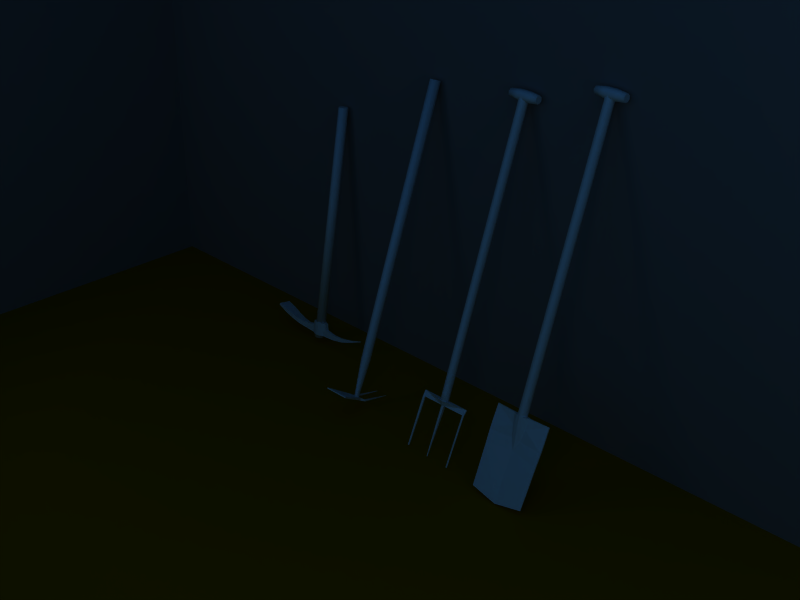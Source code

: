 # Source: gladius_s_werkzeuge.blend  (saved by Blender 2.49.2; exported with 4.5.12 LTS)
import bpy
from mathutils import Matrix  # noqa: F401  (used for matrix-valued properties, if any)

bpy.ops.wm.read_factory_settings(use_empty=True)
scene = bpy.context.scene
scene.name = 'Scene'

# ---- collections
col_collection_1 = bpy.data.collections.new('Collection 1'); scene.collection.children.link(col_collection_1)

# ---- materials (node trees are filled in below, after node groups)
mat_material_006 = bpy.data.materials.new('Material.006')
mat_material_006.alpha_threshold = 0.0
mat_material_006.diffuse_color = (0.3788, 0.3796, 0.3915, 1.0)
mat_material_006.roughness = 0.5
mat_material_006.line_color = (0.0, 0.0, 0.0, 1.0)
mat_material_005 = bpy.data.materials.new('Material.005')
mat_material_005.alpha_threshold = 0.0
mat_material_005.diffuse_color = (0.5421, 0.2939, 0.0, 1.0)
mat_material_005.roughness = 0.5
mat_material_005.line_color = (0.0, 0.0, 0.0, 1.0)
mat_material_007 = bpy.data.materials.new('Material.007')
mat_material_007.alpha_threshold = 0.0
mat_material_007.roughness = 0.5
mat_material_007.specular_intensity = 0.0
mat_material_007.line_color = (0.0, 0.0, 0.0, 1.0)
mat_material_008 = bpy.data.materials.new('Material.008')
mat_material_008.alpha_threshold = 0.0
mat_material_008.roughness = 0.5
mat_material_008.specular_intensity = 0.0
mat_material_008.line_color = (0.0, 0.0, 0.0, 1.0)
mat_material_009 = bpy.data.materials.new('Material.009')
mat_material_009.alpha_threshold = 0.0
mat_material_009.roughness = 0.5
mat_material_009.specular_intensity = 0.0
mat_material_009.line_color = (0.0, 0.0, 0.0, 1.0)
mat_material_010 = bpy.data.materials.new('Material.010')
mat_material_010.alpha_threshold = 0.0
mat_material_010.roughness = 0.5
mat_material_010.specular_intensity = 0.0
mat_material_010.line_color = (0.0, 0.0, 0.0, 1.0)

# ---- material node trees

# ---- world
world_world = bpy.data.worlds.new('World'); scene.world = world_world
world_world.color = (0.05656, 0.2208, 0.4)
world_world.use_sun_shadow = False
world_world.sun_shadow_jitter_overblur = 0.0
world_world.cycles.sampling_method = 'MANUAL'
world_world.cycles.sample_map_resolution = 256

# ---- cameras
cam_camera = bpy.data.cameras.new('Camera')
cam_camera.passepartout_alpha = 0.2
cam_camera.clip_end = 100.0
cam_camera.lens = 64.38
cam_camera.ortho_scale = 7.314
cam_camera.show_passepartout = False
cam_camera.show_safe_areas = True
cam_camera.dof.focus_distance = 0.0
cam_camera.dof.aperture_fstop = 128.0

# ---- lights
light_spot_002 = bpy.data.lights.new('Spot.002', 'SPOT')
light_spot_002.color = (0.6109, 0.6109, 0.6109)
light_spot_002.transmission_factor = 0.0
light_spot_002.cutoff_distance = 30.0
light_spot_002.energy = 100.0
light_spot_002.shadow_buffer_clip_start = 1.001
light_spot_002.shadow_soft_size = 1.0
light_spot_002.shadow_maximum_resolution = 0.006
light_spot_002.use_absolute_resolution = True
light_spot_002.spot_size = 1.309
light_spot_002.cycles.use_multiple_importance_sampling = False
light_spot_001 = bpy.data.lights.new('Spot.001', 'SPOT')
light_spot_001.color = (0.6109, 0.6109, 0.6109)
light_spot_001.transmission_factor = 0.0
light_spot_001.cutoff_distance = 30.0
light_spot_001.energy = 100.0
light_spot_001.shadow_buffer_clip_start = 1.001
light_spot_001.shadow_soft_size = 1.0
light_spot_001.shadow_maximum_resolution = 0.006
light_spot_001.use_absolute_resolution = True
light_spot_001.spot_size = 1.309
light_spot_001.cycles.use_multiple_importance_sampling = False
light_spot = bpy.data.lights.new('Spot', 'SPOT')
light_spot.transmission_factor = 0.0
light_spot.cutoff_distance = 30.0
light_spot.energy = 100.0
light_spot.shadow_buffer_clip_start = 1.001
light_spot.shadow_soft_size = 1.0
light_spot.shadow_maximum_resolution = 0.006
light_spot.use_absolute_resolution = True
light_spot.spot_size = 1.309
light_spot.cycles.use_multiple_importance_sampling = False

# ---- meshes
me_plane_002 = bpy.data.meshes.new('Plane.002')
me_plane_002.from_pydata([(1.0, 1.0, 0.0), (1.0, -1.0, 0.0), (-1.0, -1.0, 0.0), (-1.0, 1.0, 0.0)], [], [(0, 3, 2, 1)])
me_plane_002.materials.append(mat_material_006)
me_plane_002.use_remesh_preserve_volume = False
me_plane_002.use_remesh_preserve_attributes = False
me_plane_002.use_mirror_vertex_groups = False
me_plane_002.update()
me_plane_001 = bpy.data.meshes.new('Plane.001')
me_plane_001.from_pydata([(1.0, 1.0, 0.0), (1.0, -1.0, 0.0), (-1.0, -1.0, 0.0), (-1.0, 1.0, 0.0)], [], [(0, 3, 2, 1)])
me_plane_001.materials.append(mat_material_006)
me_plane_001.use_remesh_preserve_volume = False
me_plane_001.use_remesh_preserve_attributes = False
me_plane_001.use_mirror_vertex_groups = False
me_plane_001.update()
me_plane = bpy.data.meshes.new('Plane')
me_plane.from_pydata([(1.0, 1.0, 0.0), (1.0, -1.0, 0.0), (-1.0, -1.0, 0.0), (-1.0, 1.0, 0.0)], [], [(0, 3, 2, 1)])
me_plane.materials.append(mat_material_005)
me_plane.use_remesh_preserve_volume = False
me_plane.use_remesh_preserve_attributes = False
me_plane.use_mirror_vertex_groups = False
me_plane.update()
me_cube_005 = bpy.data.meshes.new('Cube.005')
me_cube_005.from_pydata([(0.04239, -2.693, 0.04148), (0.04239, -2.693, -0.04148), (-0.2029, -1.96, 0.05495), (-0.2029, -1.96, -0.05495), (-0.3058, -1.304, 0.07622), (-0.3058, -1.304, -0.07622), (-0.338, -0.6477, 0.09749), (-0.338, -0.6477, -0.09749), (0.1582, -2.681, 0.04141), (0.1582, -2.681, -0.04141), (0.009436, -1.896, 0.05495), (0.009436, -1.896, -0.05495), (-0.02273, -1.291, 0.07622), (-0.02273, -1.291, -0.07622), (0.06091, -0.6605, 0.09749), (0.06091, -0.6605, -0.09749), (0.4148, -0.5705, 0.09749), (0.4148, -0.5705, -0.09749), (0.4079, -0.4333, 0.1146), (0.4079, -0.4333, -0.1146), (0.4088, -0.3048, 0.2273), (0.4088, -0.3048, -0.2273), (0.4083, -0.1587, 0.2761), (0.4083, -0.1587, -0.2761), (0.4019, 0.008578, 0.2904), (0.4019, 0.008578, -0.2904), (0.4019, 0.1694, 0.2471), (0.4019, 0.1694, -0.2471), (0.389, 0.2917, 0.1568), (0.389, 0.2917, -0.1568), (0.3826, 0.3496, 0.1181), (0.3826, 0.3496, -0.1181), (0.09307, 0.4203, 0.09749), (0.09307, 0.4203, -0.09749), (-0.3316, -0.5512, 0.09749), (-0.3316, -0.5512, -0.09749), (-0.345, -0.4693, 0.1114), (-0.345, -0.4693, -0.1114), (-0.344, -0.3282, 0.2266), (-0.344, -0.3282, -0.2266), (-0.3509, -0.1844, 0.2761), (-0.3509, -0.1844, -0.2761), (-0.3509, -0.02359, 0.2904), (-0.3509, -0.02359, -0.2904), (-0.3444, 0.1373, 0.2471), (-0.3444, 0.1373, -0.2471), (-0.3444, 0.2466, 0.1568), (-0.3444, 0.2466, -0.1568), (-0.3573, 0.2981, 0.1181), (-0.3573, 0.2981, -0.1181), (-0.3637, 0.401, 0.09749), (-0.3637, 0.401, -0.09749), (-0.3187, 0.9479, 0.1246), (-0.3187, 0.9479, -0.1246), (-0.2267, 1.5, 0.2168), (-0.2267, 1.5, -0.2168), (-0.07567, 2.093, 0.282), (-0.07567, 2.093, -0.282), (0.1251, 2.647, 0.3395), (0.1251, 2.647, -0.3395), (0.3558, 3.234, 0.3525), (0.3558, 3.234, -0.3525), (0.4732, 3.206, 0.3519), (0.4732, 3.206, -0.3519), (0.3153, 2.602, 0.3385), (0.3153, 2.602, -0.3385), (0.1425, 2.031, 0.282), (0.1425, 2.031, -0.282), (0.02503, 1.472, 0.2168), (0.02503, 1.472, -0.2168), (0.002655, 0.9402, 0.1246), (0.002655, 0.9402, -0.1246), (0.3834, -3.445, 0.02594), (0.3834, -3.445, -0.02594), (0.345, -3.453, 0.0259), (0.345, -3.453, -0.0259), (-0.5266, 0.1266, 0.1937), (-0.5266, 0.2068, 1.01e-07), (-0.5266, 0.1266, -0.1937), (-0.5266, -0.06713, -0.274), (-0.5266, -0.2609, -0.1937), (-0.5266, -0.3411, 1.163e-07), (-0.5266, -0.2609, 0.1937), (-0.5266, -0.06713, 0.274), (12.83, 0.1266, 0.1937), (12.83, 0.2068, 2.817e-07), (12.83, 0.1266, -0.1937), (12.83, -0.06713, -0.274), (12.83, -0.2609, -0.1937), (12.83, -0.3411, 2.948e-07), (12.83, -0.2609, 0.1937), (12.83, -0.06713, 0.274), (-0.5266, -0.06713, 1.13e-07), (12.83, -0.06713, 1.13e-07)], [], [(0, 74, 72, 8), (73, 75, 1, 9), (0, 8, 10, 2), (11, 9, 1, 3), (2, 10, 12, 4), (13, 11, 3, 5), (4, 12, 14, 6), (15, 13, 5, 7), (6, 14, 16, 34), (17, 15, 7, 35), (16, 18, 36, 34), (37, 19, 17, 35), (18, 20, 38, 36), (39, 21, 19, 37), (20, 22, 40, 38), (41, 23, 21, 39), (22, 24, 42, 40), (43, 25, 23, 41), (24, 26, 44, 42), (45, 27, 25, 43), (26, 28, 46, 44), (47, 29, 27, 45), (28, 30, 48, 46), (49, 31, 29, 47), (30, 32, 50, 48), (51, 33, 31, 49), (32, 70, 52, 50), (53, 71, 33, 51), (52, 70, 68, 54), (69, 71, 53, 55), (54, 68, 66, 56), (67, 69, 55, 57), (56, 66, 64, 58), (65, 67, 57, 59), (58, 64, 62, 60), (63, 65, 59, 61), (60, 62, 63, 61), (62, 64, 65, 63), (64, 66, 67, 65), (66, 68, 69, 67), (68, 70, 71, 69), (32, 33, 71, 70), (51, 50, 52, 53), (53, 52, 54, 55), (55, 54, 56, 57), (57, 56, 58, 59), (59, 58, 60, 61), (7, 5, 4, 6), (5, 3, 2, 4), (0, 2, 3, 1), (74, 0, 1, 75), (75, 73, 72, 74), (73, 9, 8, 72), (9, 11, 10, 8), (11, 13, 12, 10), (13, 15, 14, 12), (7, 6, 34, 35), (35, 34, 36, 37), (37, 36, 38, 39), (39, 38, 40, 41), (41, 40, 42, 43), (43, 42, 44, 45), (45, 44, 46, 47), (47, 46, 48, 49), (49, 48, 50, 51), (14, 15, 17, 16), (30, 31, 33, 32), (17, 19, 18, 16), (19, 21, 20, 18), (21, 23, 22, 20), (23, 25, 24, 22), (25, 27, 26, 24), (27, 29, 28, 26), (29, 31, 30, 28), (76, 84, 85, 77), (77, 85, 86, 78), (78, 86, 87, 79), (79, 87, 88, 80), (80, 88, 89, 81), (81, 89, 90, 82), (82, 90, 91, 83), (83, 91, 84, 76), (80, 81, 82, 92), (78, 79, 80, 92), (76, 77, 78, 92), (82, 83, 76, 92), (84, 93, 86, 85), (86, 93, 88, 87), (88, 93, 90, 89), (90, 93, 84, 91)])
me_cube_005.polygons.foreach_set('use_smooth', [0, 0, 0, 0, 0, 0, 0, 0, 0, 0, 0, 0, 0, 0, 0, 0, 0, 0, 0, 0, 0, 0, 0, 0, 0, 0, 0, 0, 0, 0, 0, 0, 0, 0, 0, 0, 0, 0, 0, 0, 0, 0, 0, 0, 0, 0, 0, 0, 0, 0, 0, 0, 0, 0, 0, 0, 0, 0, 0, 0, 0, 0, 0, 0, 0, 0, 0, 0, 0, 0, 0, 0, 0, 0, 1, 1, 1, 1, 1, 1, 1, 1, 0, 0, 0, 0, 0, 0, 0, 0])
_uv = me_cube_005.uv_layers.new(name='UVTex')
_uv.uv.foreach_set('vector', [0.2431, 0.3907, 0.1713, 0.362, 0.172, 0.3584, 0.2443, 0.3797, 0.172, 0.3584, 0.1713, 0.362, 0.2431, 0.3907, 0.2443, 0.3797, 0.2431, 0.3907, 0.2443, 0.3797, 0.3185, 0.3938, 0.3124, 0.4138, 0.3185, 0.3938, 0.2443, 0.3797, 0.2431, 0.3907, 0.3124, 0.4138, 0.3124, 0.4138, 0.3185, 0.3938, 0.3757, 0.3968, 0.3744, 0.4236, 0.3757, 0.3968, 0.3185, 0.3938, 0.3124, 0.4138, 0.3744, 0.4236, 0.3744, 0.4236, 0.3757, 0.3968, 0.4353, 0.3889, 0.4365, 0.4266, 0.4353, 0.3889, 0.3757, 0.3968, 0.3744, 0.4236, 0.4365, 0.4266, 0.4365, 0.4266, 0.4353, 0.3889, 0.4438, 0.3554, 0.4456, 0.426, 0.4438, 0.3554, 0.4353, 0.3889, 0.4365, 0.4266, 0.4456, 0.426, 0.4438, 0.3554, 0.4568, 0.3561, 0.4533, 0.4273, 0.4456, 0.426, 0.4533, 0.4273, 0.4568, 0.3561, 0.4438, 0.3554, 0.4456, 0.426, 0.4568, 0.3561, 0.4689, 0.356, 0.4667, 0.4272, 0.4533, 0.4273, 0.4667, 0.4272, 0.4689, 0.356, 0.4568, 0.3561, 0.4533, 0.4273, 0.4689, 0.356, 0.4827, 0.3561, 0.4803, 0.4278, 0.4667, 0.4272, 0.4803, 0.4278, 0.4827, 0.3561, 0.4689, 0.356, 0.4667, 0.4272, 0.4827, 0.3561, 0.4985, 0.3567, 0.4955, 0.4278, 0.4803, 0.4278, 0.4955, 0.4278, 0.4985, 0.3567, 0.4827, 0.3561, 0.4803, 0.4278, 0.4985, 0.3567, 0.5137, 0.3567, 0.5107, 0.4272, 0.4955, 0.4278, 0.5107, 0.4272, 0.5137, 0.3567, 0.4985, 0.3567, 0.4955, 0.4278, 0.5137, 0.3567, 0.5253, 0.3579, 0.521, 0.4272, 0.5107, 0.4272, 0.521, 0.4272, 0.5253, 0.3579, 0.5137, 0.3567, 0.5107, 0.4272, 0.5253, 0.3579, 0.5308, 0.3585, 0.5259, 0.4284, 0.521, 0.4272, 0.5259, 0.4284, 0.5308, 0.3585, 0.5253, 0.3579, 0.521, 0.4272, 0.5308, 0.3585, 0.5375, 0.3859, 0.5356, 0.429, 0.5259, 0.4284, 0.5356, 0.429, 0.5375, 0.3859, 0.5308, 0.3585, 0.5259, 0.4284, 0.5375, 0.3859, 0.5866, 0.3944, 0.5873, 0.4248, 0.5356, 0.429, 0.5873, 0.4248, 0.5866, 0.3944, 0.5375, 0.3859, 0.5356, 0.429, 0.5873, 0.4248, 0.5866, 0.3944, 0.6369, 0.3923, 0.6395, 0.4161, 0.6369, 0.3923, 0.5866, 0.3944, 0.5873, 0.4248, 0.6395, 0.4161, 0.6395, 0.4161, 0.6369, 0.3923, 0.6898, 0.3812, 0.6956, 0.4018, 0.6898, 0.3812, 0.6369, 0.3923, 0.6395, 0.4161, 0.6956, 0.4018, 0.6956, 0.4018, 0.6898, 0.3812, 0.7437, 0.3649, 0.748, 0.3828, 0.7437, 0.3649, 0.6898, 0.3812, 0.6956, 0.4018, 0.748, 0.3828, 0.748, 0.3828, 0.7437, 0.3649, 0.8008, 0.3499, 0.8035, 0.361, 0.8008, 0.3499, 0.7437, 0.3649, 0.748, 0.3828, 0.8035, 0.361, 0.2001, 0.07197, 0.5495, 0.07197, 0.5495, 0.4214, 0.2001, 0.4214, 0.8078, 0.1604, 0.7497, 0.1591, 0.7497, 0.09391, 0.8078, 0.09262, 0.7497, 0.1591, 0.6947, 0.1536, 0.6947, 0.09935, 0.7497, 0.09391, 0.6947, 0.1536, 0.6409, 0.1474, 0.6409, 0.1056, 0.6947, 0.09935, 0.6409, 0.1474, 0.5897, 0.1385, 0.5897, 0.1145, 0.6409, 0.1056, 0.5397, 0.1359, 0.5397, 0.1171, 0.5897, 0.1145, 0.5897, 0.1385, 0.5378, 0.1171, 0.5378, 0.1359, 0.5905, 0.1385, 0.5905, 0.1145, 0.5905, 0.1145, 0.5905, 0.1385, 0.6436, 0.1474, 0.6436, 0.1056, 0.6436, 0.1056, 0.6436, 0.1474, 0.7007, 0.1536, 0.7007, 0.09935, 0.7007, 0.09935, 0.7007, 0.1536, 0.754, 0.1592, 0.754, 0.09382, 0.754, 0.09382, 0.754, 0.1592, 0.8105, 0.1604, 0.8105, 0.09256, 0.4369, 0.1171, 0.3737, 0.1192, 0.3737, 0.1338, 0.4369, 0.1359, 0.3737, 0.1192, 0.3105, 0.1212, 0.3105, 0.1318, 0.3737, 0.1338, 0.24, 0.1305, 0.3105, 0.1318, 0.3105, 0.1212, 0.24, 0.1225, 0.1669, 0.129, 0.24, 0.1305, 0.24, 0.1225, 0.1669, 0.124, 0.2001, 0.07197, 0.5495, 0.07197, 0.5495, 0.4214, 0.2001, 0.4214, 0.1676, 0.124, 0.2412, 0.1225, 0.2412, 0.1305, 0.1676, 0.129, 0.2412, 0.1225, 0.3167, 0.1212, 0.3167, 0.1318, 0.2412, 0.1305, 0.3167, 0.1212, 0.3749, 0.1192, 0.3749, 0.1338, 0.3167, 0.1318, 0.3749, 0.1192, 0.4356, 0.1171, 0.4356, 0.1359, 0.3749, 0.1338, 0.4369, 0.1171, 0.4369, 0.1359, 0.4462, 0.1359, 0.4462, 0.1171, 0.4462, 0.1171, 0.4462, 0.1359, 0.454, 0.1372, 0.454, 0.1158, 0.454, 0.1158, 0.454, 0.1372, 0.4676, 0.1483, 0.4676, 0.1047, 0.4676, 0.1047, 0.4676, 0.1483, 0.4815, 0.1531, 0.4815, 0.09992, 0.4815, 0.09992, 0.4815, 0.1531, 0.4969, 0.1545, 0.4969, 0.09854, 0.4969, 0.09854, 0.4969, 0.1545, 0.5124, 0.1503, 0.5124, 0.1027, 0.5124, 0.1027, 0.5124, 0.1503, 0.523, 0.1416, 0.523, 0.1114, 0.523, 0.1114, 0.523, 0.1416, 0.5279, 0.1379, 0.5279, 0.1151, 0.5279, 0.1151, 0.5279, 0.1379, 0.5378, 0.1359, 0.5378, 0.1171, 0.4356, 0.1359, 0.4356, 0.1171, 0.4443, 0.1171, 0.4443, 0.1359, 0.5329, 0.1379, 0.5329, 0.1151, 0.5397, 0.1171, 0.5397, 0.1359, 0.4443, 0.1171, 0.4575, 0.1155, 0.4575, 0.1375, 0.4443, 0.1359, 0.4575, 0.1155, 0.4699, 0.1046, 0.4699, 0.1484, 0.4575, 0.1375, 0.4699, 0.1046, 0.4839, 0.09992, 0.4839, 0.1531, 0.4699, 0.1484, 0.4839, 0.09992, 0.5, 0.09854, 0.5, 0.1545, 0.4839, 0.1531, 0.5, 0.09854, 0.5155, 0.1027, 0.5155, 0.1503, 0.5, 0.1545, 0.5155, 0.1027, 0.5273, 0.1114, 0.5273, 0.1416, 0.5155, 0.1503, 0.5273, 0.1114, 0.5329, 0.1151, 0.5329, 0.1379, 0.5273, 0.1416, 0.1475, 0.7819, 0.9754, 0.7862, 0.9752, 0.8332, 0.1472, 0.8289, 0.1472, 0.8289, 0.9752, 0.8332, 0.9749, 0.8801, 0.147, 0.8759, 0.147, 0.8759, 0.9749, 0.8801, 0.9747, 0.9189, 0.1468, 0.9146, 0.1483, 0.6172, 0.9763, 0.6215, 0.9761, 0.6542, 0.1482, 0.65, 0.1482, 0.65, 0.9761, 0.6542, 0.9759, 0.6845, 0.148, 0.6802, 0.148, 0.6802, 0.9759, 0.6845, 0.9758, 0.7147, 0.1479, 0.7104, 0.1479, 0.7104, 0.9758, 0.7147, 0.9756, 0.7474, 0.1477, 0.7432, 0.1477, 0.7432, 0.9756, 0.7474, 0.9754, 0.7862, 0.1475, 0.7819, 0.1981, 0.5825, 0.5694, 0.5825, 0.5694, 0.9539, 0.1981, 0.9539, 0.1981, 0.5825, 0.5694, 0.5825, 0.5694, 0.9539, 0.1981, 0.9539, 0.1981, 0.5825, 0.5694, 0.5825, 0.5694, 0.9539, 0.1981, 0.9539, 0.1981, 0.5825, 0.5694, 0.5825, 0.5694, 0.9539, 0.1981, 0.9539, 0.1981, 0.5825, 0.5694, 0.5825, 0.5694, 0.9539, 0.1981, 0.9539, 0.1981, 0.5825, 0.5694, 0.5825, 0.5694, 0.9539, 0.1981, 0.9539, 0.1981, 0.5825, 0.5694, 0.5825, 0.5694, 0.9539, 0.1981, 0.9539, 0.1981, 0.5825, 0.5694, 0.5825, 0.5694, 0.9539, 0.1981, 0.9539])
me_cube_005.materials.append(mat_material_007)
me_cube_005.use_remesh_preserve_volume = False
me_cube_005.use_remesh_preserve_attributes = False
me_cube_005.use_mirror_vertex_groups = False
me_cube_005.update()
me_cube_006 = bpy.data.meshes.new('Cube.006')
me_cube_006.from_pydata([(0.3865, 13.54, 2.159), (0.3865, 13.27, 2.273), (0.3865, 13.0, 2.159), (0.3865, 12.88, 1.886), (0.3865, 13.0, 1.613), (0.3865, 13.27, 1.5), (0.3865, 13.54, 1.613), (0.3865, 13.66, 1.886), (-0.3858, 13.54, 2.159), (-0.3858, 13.27, 2.273), (-0.3858, 13.0, 2.159), (-0.3858, 12.88, 1.886), (-0.3858, 13.0, 1.613), (-0.3858, 13.27, 1.5), (-0.3858, 13.54, 1.613), (-0.3858, 13.66, 1.886), (1.165, 13.48, 2.091), (1.165, 13.56, 1.886), (1.165, 13.48, 1.681), (1.165, 13.27, 1.597), (1.165, 13.07, 1.681), (1.165, 12.98, 1.886), (1.165, 13.07, 2.091), (1.165, 13.27, 2.176), (1.165, 13.27, 1.886), (-1.151, 13.46, 2.078), (-1.151, 13.54, 1.886), (-1.151, 13.46, 1.695), (-1.151, 13.27, 1.616), (-1.151, 13.08, 1.695), (-1.151, 13.0, 1.886), (-1.151, 13.08, 2.078), (-1.151, 13.27, 2.157), (-1.151, 13.27, 1.886), (0.1621, -7.187, -0.08624), (0.2291, -7.202, 0.07485), (0.1621, -7.216, 0.2359), (0.0003843, -7.221, 0.3027), (-0.1613, -7.216, 0.2359), (-0.2283, -7.202, 0.07485), (-0.1613, -7.187, -0.08624), (0.0003842, -7.182, -0.153), (0.2392, 13.19, 1.645), (0.3381, 13.17, 1.883), (0.2392, 13.15, 2.12), (0.0003843, 13.14, 2.219), (-0.2384, 13.15, 2.12), (-0.3373, 13.17, 1.883), (-0.2384, 13.19, 1.645), (0.0003847, 13.2, 1.546), (0.2931, -7.128, 0.1072), (0.2074, -7.11, -0.09898), (0.2074, -7.147, 0.3135), (0.0003843, -7.154, 0.3989), (-0.2066, -7.147, 0.3135), (-0.2924, -7.128, 0.1072), (-0.2066, -7.11, -0.09898), (0.0003842, -7.102, -0.1699), (1.742, -7.053, 0.05393), (-1.736, -7.065, 0.05393), (1.89, -7.511, 0.09444), (1.862, -7.511, 0.01271), (-1.903, -7.506, 0.09444), (-1.903, -7.506, 0.01271), (1.926, -7.06, 0.03774), (1.926, -7.06, -0.03774), (-1.893, -7.056, 0.03774), (-1.893, -7.056, -0.03774), (1.742, -7.053, -0.05209), (-1.736, -7.065, -0.05209), (-1.706, -7.487, 0.1066), (-1.706, -7.487, 0.0006092), (1.746, -7.474, 0.1066), (1.735, -7.474, 0.0006072), (1.826, -7.06, 0.05228), (1.826, -7.06, -0.05228), (-1.826, -7.06, 0.06745), (-1.826, -7.06, -0.09934), (1.811, -7.492, 0.1454), (1.823, -7.5, 0.001705), (-1.81, -7.497, 0.1534), (-1.81, -7.497, -0.01439), (0.0001816, -7.47, 0.1871), (6.174e-05, -7.438, -0.05796), (0.0005676, -7.15, 0.4363), (0.0002492, -7.064, -0.2146), (0.1094, -7.468, 0.1583), (0.1093, -7.443, -0.02964), (-0.1091, -7.468, 0.1584), (-0.1091, -7.443, -0.02952), (0.2965, -7.137, 0.3536), (0.2963, -7.073, -0.1336), (-0.2955, -7.137, 0.3539), (-0.2957, -7.072, -0.1333), (1.76, -11.09, 0.09728), (1.811, -11.1, 0.1283), (1.751, -11.09, 0.01264), (1.821, -11.11, 0.01351), (1.874, -11.12, 0.08755), (1.852, -11.12, 0.0223), (-1.748, -10.98, 0.08659), (-1.808, -10.99, 0.1137), (-1.748, -10.98, 0.02509), (-1.808, -10.99, 0.01639), (-1.863, -10.99, 0.07952), (-1.863, -10.99, 0.03211), (0.0001359, -11.08, 0.09415), (0.02657, -11.08, 0.08718), (0.0001068, -11.08, 0.03482), (0.02655, -11.08, 0.04168), (-0.02631, -11.08, 0.08721), (-0.02633, -11.08, 0.04171), (0.2945, -6.52, 0.1605), (0.2083, -6.501, -0.04667), (0.2083, -6.538, 0.3677), (0.0003843, -6.545, 0.4535), (-0.2076, -6.538, 0.3677), (-0.2937, -6.52, 0.1605), (-0.2076, -6.501, -0.04667), (0.0003842, -6.493, -0.1184)], [], [(0, 8, 9, 1), (1, 9, 10, 2), (2, 10, 11, 3), (3, 11, 12, 4), (4, 12, 13, 5), (5, 13, 14, 6), (6, 14, 15, 7), (8, 0, 7, 15), (7, 0, 16, 17), (6, 7, 17, 18), (5, 6, 18, 19), (4, 5, 19, 20), (3, 4, 20, 21), (2, 3, 21, 22), (1, 2, 22, 23), (0, 1, 23, 16), (8, 15, 26, 25), (15, 14, 27, 26), (14, 13, 28, 27), (13, 12, 29, 28), (12, 11, 30, 29), (11, 10, 31, 30), (10, 9, 32, 31), (9, 8, 25, 32), (34, 51, 50, 35), (35, 50, 52, 36), (36, 52, 53, 37), (37, 53, 54, 38), (38, 54, 55, 39), (39, 55, 56, 40), (40, 56, 57, 41), (51, 34, 41, 57), (64, 74, 78, 60), (79, 75, 65, 61), (80, 76, 66, 62), (67, 77, 81, 63), (74, 58, 72, 78), (73, 68, 75, 79), (70, 59, 76, 80), (77, 69, 71, 81), (58, 90, 86, 72), (87, 91, 68, 73), (88, 92, 59, 70), (69, 93, 89, 71), (90, 84, 82, 86), (83, 85, 91, 87), (82, 84, 92, 88), (93, 85, 83, 89), (61, 65, 64, 60), (62, 66, 67, 63), (66, 76, 77, 67), (59, 69, 77, 76), (58, 74, 75, 68), (74, 64, 65, 75), (58, 68, 91, 90), (84, 90, 91, 85), (84, 85, 93, 92), (59, 92, 93, 69), (17, 16, 23, 24), (17, 24, 19, 18), (19, 24, 21, 20), (21, 24, 23, 22), (26, 33, 32, 25), (26, 27, 28, 33), (28, 29, 30, 33), (30, 31, 32, 33), (78, 72, 94, 95), (73, 79, 97, 96), (60, 78, 95, 98), (79, 61, 99, 97), (61, 60, 98, 99), (73, 96, 94, 72), (70, 80, 101, 100), (81, 71, 102, 103), (80, 62, 104, 101), (63, 81, 103, 105), (62, 63, 105, 104), (71, 70, 100, 102), (86, 82, 106, 107), (83, 87, 109, 108), (82, 88, 110, 106), (89, 83, 108, 111), (73, 72, 86, 87), (71, 89, 88, 70), (86, 107, 109, 87), (88, 89, 111, 110), (94, 96, 99, 98), (94, 98, 95), (96, 97, 99), (106, 108, 109, 107), (106, 110, 111, 108), (100, 101, 103, 102), (101, 104, 105, 103), (51, 113, 112, 50), (113, 42, 43, 112), (50, 112, 114, 52), (112, 43, 44, 114), (52, 114, 115, 53), (114, 44, 45, 115), (53, 115, 116, 54), (115, 45, 46, 116), (54, 116, 117, 55), (116, 46, 47, 117), (55, 117, 118, 56), (117, 47, 48, 118), (56, 118, 119, 57), (118, 48, 49, 119), (42, 113, 119, 49), (113, 51, 57, 119)])
me_cube_006.polygons.foreach_set('use_smooth', [1, 1, 1, 1, 1, 1, 1, 1, 1, 1, 1, 1, 1, 1, 1, 1, 1, 1, 1, 1, 1, 1, 1, 1, 0, 0, 0, 0, 0, 0, 0, 0, 0, 0, 0, 0, 0, 0, 0, 0, 0, 0, 0, 0, 0, 0, 0, 0, 0, 0, 0, 0, 0, 0, 0, 0, 0, 0, 0, 0, 0, 0, 0, 0, 0, 0, 0, 0, 0, 0, 0, 0, 0, 0, 0, 0, 0, 0, 0, 0, 0, 0, 0, 0, 0, 0, 0, 0, 0, 0, 0, 0, 0, 1, 1, 1, 1, 1, 1, 1, 1, 1, 1, 1, 1, 1, 1, 1, 1])
_uv = me_cube_006.uv_layers.new(name='UVTex')
_uv.uv.foreach_set('vector', [0.8176, 0.7122, 0.6966, 0.7122, 0.6966, 0.6695, 0.8176, 0.6695, 0.8176, 0.6695, 0.6966, 0.6695, 0.6966, 0.6267, 0.8176, 0.6267, 0.8176, 0.6267, 0.6966, 0.6267, 0.6966, 0.609, 0.8176, 0.609, 0.8176, 0.609, 0.6966, 0.609, 0.6966, 0.6267, 0.8176, 0.6267, 0.8176, 0.6267, 0.6966, 0.6267, 0.6966, 0.6695, 0.8176, 0.6695, 0.8176, 0.6695, 0.6966, 0.6695, 0.6966, 0.7122, 0.8176, 0.7122, 0.8176, 0.7122, 0.6966, 0.7122, 0.6966, 0.73, 0.8176, 0.73, 0.6966, 0.7122, 0.8176, 0.7122, 0.8176, 0.73, 0.6966, 0.73, 0.8176, 0.73, 0.8176, 0.7122, 0.9395, 0.7016, 0.9395, 0.7149, 0.8176, 0.7122, 0.8176, 0.73, 0.9395, 0.7149, 0.9395, 0.7016, 0.8176, 0.6695, 0.8176, 0.7122, 0.9395, 0.7016, 0.9395, 0.6695, 0.8176, 0.6267, 0.8176, 0.6695, 0.9395, 0.6695, 0.9395, 0.6374, 0.8176, 0.609, 0.8176, 0.6267, 0.9395, 0.6374, 0.9395, 0.624, 0.8176, 0.6267, 0.8176, 0.609, 0.9395, 0.624, 0.9395, 0.6374, 0.8176, 0.6695, 0.8176, 0.6267, 0.9395, 0.6374, 0.9395, 0.6695, 0.8176, 0.7122, 0.8176, 0.6695, 0.9395, 0.6695, 0.9395, 0.7016, 0.6966, 0.7122, 0.6966, 0.73, 0.5766, 0.7119, 0.5766, 0.6995, 0.6966, 0.73, 0.6966, 0.7122, 0.5766, 0.6995, 0.5766, 0.7119, 0.6966, 0.7122, 0.6966, 0.6695, 0.5766, 0.6695, 0.5766, 0.6995, 0.6966, 0.6695, 0.6966, 0.6267, 0.5766, 0.6395, 0.5766, 0.6695, 0.6966, 0.6267, 0.6966, 0.609, 0.5766, 0.627, 0.5766, 0.6395, 0.6966, 0.609, 0.6966, 0.6267, 0.5766, 0.6395, 0.5766, 0.627, 0.6966, 0.6267, 0.6966, 0.6695, 0.5766, 0.6695, 0.5766, 0.6395, 0.6966, 0.6695, 0.6966, 0.7122, 0.5766, 0.6995, 0.5766, 0.6695, 0.242, 0.5724, 0.786, 0.5724, 0.786, 0.9305, 0.242, 0.9305, 0.242, 0.5724, 0.786, 0.5724, 0.786, 0.9305, 0.242, 0.9305, 0.242, 0.5724, 0.786, 0.5724, 0.786, 0.9305, 0.242, 0.9305, 0.242, 0.5724, 0.786, 0.5724, 0.786, 0.9305, 0.242, 0.9305, 0.242, 0.5724, 0.786, 0.5724, 0.786, 0.9305, 0.242, 0.9305, 0.242, 0.5724, 0.786, 0.5724, 0.786, 0.9305, 0.242, 0.9305, 0.242, 0.5724, 0.786, 0.5724, 0.786, 0.9305, 0.242, 0.9305, 0.242, 0.5724, 0.786, 0.5724, 0.786, 0.9305, 0.242, 0.9305, 0.1849, 0.2549, 0.1848, 0.2694, 0.2475, 0.2716, 0.2502, 0.2602, 0.2486, 0.2698, 0.1848, 0.2694, 0.1849, 0.2549, 0.2502, 0.2642, 0.2284, 0.3967, 0.165, 0.399, 0.1644, 0.4087, 0.2298, 0.4102, 0.1644, 0.4087, 0.165, 0.399, 0.2284, 0.3967, 0.2298, 0.4102, 0.1848, 0.2694, 0.1838, 0.2815, 0.2449, 0.2809, 0.2475, 0.2716, 0.2449, 0.2825, 0.1838, 0.2815, 0.1848, 0.2694, 0.2486, 0.2698, 0.2269, 0.3816, 0.1658, 0.386, 0.165, 0.399, 0.2284, 0.3967, 0.165, 0.399, 0.1658, 0.386, 0.2269, 0.3816, 0.2284, 0.3967, 0.7133, 0.1222, 0.5038, 0.1344, 0.4767, 0.1823, 0.714, 0.1832, 0.4767, 0.1787, 0.5038, 0.125, 0.7133, 0.1221, 0.7124, 0.1832, 0.4451, 0.1823, 0.418, 0.1344, 0.2093, 0.1239, 0.2137, 0.185, 0.2093, 0.1239, 0.418, 0.125, 0.445, 0.1787, 0.2137, 0.185, 0.5038, 0.1344, 0.4609, 0.1363, 0.4609, 0.1827, 0.4767, 0.1823, 0.4609, 0.178, 0.4609, 0.1238, 0.5038, 0.125, 0.4767, 0.1787, 0.4609, 0.1827, 0.4609, 0.1363, 0.418, 0.1344, 0.4451, 0.1823, 0.418, 0.125, 0.4609, 0.1238, 0.4609, 0.178, 0.445, 0.1787, 0.7757, 0.3576, 0.7857, 0.3497, 0.7857, 0.3615, 0.78, 0.3704, 0.1858, 0.3704, 0.1874, 0.3615, 0.1874, 0.3497, 0.1858, 0.3576, 0.1874, 0.3615, 0.1979, 0.3662, 0.1979, 0.34, 0.1874, 0.3497, 0.212, 0.364, 0.212, 0.3474, 0.1979, 0.34, 0.1979, 0.3662, 0.7569, 0.364, 0.77, 0.3638, 0.77, 0.3474, 0.7569, 0.3474, 0.77, 0.3638, 0.7857, 0.3615, 0.7857, 0.3497, 0.77, 0.3474, 0.7569, 0.364, 0.7569, 0.3474, 0.5304, 0.3347, 0.5304, 0.411, 0.484, 0.4239, 0.5304, 0.411, 0.5304, 0.3347, 0.484, 0.322, 0.484, 0.4239, 0.484, 0.322, 0.4376, 0.3347, 0.4377, 0.411, 0.212, 0.364, 0.4377, 0.411, 0.4376, 0.3347, 0.212, 0.3474, 0.242, 0.5724, 0.786, 0.5724, 0.786, 0.9305, 0.242, 0.9305, 0.242, 0.5724, 0.786, 0.5724, 0.786, 0.9305, 0.242, 0.9305, 0.242, 0.5724, 0.786, 0.5724, 0.786, 0.9305, 0.242, 0.9305, 0.242, 0.5724, 0.786, 0.5724, 0.786, 0.9305, 0.242, 0.9305, 0.242, 0.5724, 0.786, 0.5724, 0.786, 0.9305, 0.242, 0.9305, 0.242, 0.5724, 0.786, 0.5724, 0.786, 0.9305, 0.242, 0.9305, 0.242, 0.5724, 0.786, 0.5724, 0.786, 0.9305, 0.242, 0.9305, 0.242, 0.5724, 0.786, 0.5724, 0.786, 0.9305, 0.242, 0.9305, 0.2475, 0.2716, 0.2449, 0.2809, 0.7683, 0.279, 0.7704, 0.2715, 0.2449, 0.2825, 0.2486, 0.2698, 0.7713, 0.2701, 0.7683, 0.2803, 0.2502, 0.2602, 0.2475, 0.2716, 0.7704, 0.2715, 0.7726, 0.2625, 0.2486, 0.2698, 0.2502, 0.2642, 0.7726, 0.2656, 0.7713, 0.2701, 0.7757, 0.3576, 0.78, 0.3704, 0.7775, 0.3693, 0.7741, 0.3591, 0.7559, 0.3557, 0.7582, 0.3576, 0.7596, 0.3708, 0.7576, 0.3723, 0.2269, 0.3816, 0.2284, 0.3967, 0.7342, 0.3965, 0.7333, 0.3877, 0.2284, 0.3967, 0.2269, 0.3816, 0.7333, 0.3877, 0.7342, 0.3965, 0.2284, 0.3967, 0.2298, 0.4102, 0.7349, 0.4043, 0.7342, 0.3965, 0.2298, 0.4102, 0.2284, 0.3967, 0.7342, 0.3965, 0.7349, 0.4043, 0.1858, 0.3704, 0.1858, 0.3576, 0.1922, 0.3606, 0.1922, 0.368, 0.2167, 0.3557, 0.2167, 0.3723, 0.2101, 0.3692, 0.2101, 0.3595, 0.1868, 0.319, 0.1871, 0.3348, 0.7107, 0.3348, 0.7106, 0.331, 0.1824, 0.3348, 0.1831, 0.319, 0.7098, 0.331, 0.7096, 0.3348, 0.1871, 0.3348, 0.1867, 0.3506, 0.7106, 0.3387, 0.7107, 0.3348, 0.1831, 0.3507, 0.1824, 0.3348, 0.7096, 0.3348, 0.7098, 0.3387, 0.7559, 0.3557, 0.7576, 0.3723, 0.5011, 0.3804, 0.5011, 0.3509, 0.2167, 0.3557, 0.4669, 0.351, 0.4669, 0.3804, 0.2167, 0.3723, 0.5011, 0.3804, 0.4881, 0.3692, 0.4881, 0.3621, 0.5011, 0.3509, 0.4669, 0.3804, 0.4669, 0.351, 0.4798, 0.3621, 0.4798, 0.3693, 0.7596, 0.3708, 0.7582, 0.3576, 0.7741, 0.3591, 0.7775, 0.3693, 0.7596, 0.3708, 0.7775, 0.3693, 0.7677, 0.3757, 0.7582, 0.3576, 0.7692, 0.3577, 0.7741, 0.3591, 0.484, 0.3703, 0.484, 0.361, 0.4881, 0.3621, 0.4881, 0.3692, 0.484, 0.3703, 0.4798, 0.3693, 0.4798, 0.3621, 0.484, 0.361, 0.2101, 0.3692, 0.2006, 0.3734, 0.2006, 0.3582, 0.2101, 0.3595, 0.2006, 0.3734, 0.1922, 0.368, 0.1922, 0.3606, 0.2006, 0.3582, 0.5984, 0.2199, 0.5985, 0.3153, 0.612, 0.3125, 0.6118, 0.2171, 0.1807, 0.595, 0.9148, 0.5839, 0.9141, 0.5484, 0.18, 0.564, 0.6118, 0.2171, 0.612, 0.3125, 0.5985, 0.3097, 0.5984, 0.2143, 0.18, 0.564, 0.9141, 0.5484, 0.9133, 0.5839, 0.1793, 0.595, 0.5984, 0.2143, 0.5985, 0.3097, 0.5659, 0.3085, 0.5659, 0.2131, 0.1793, 0.595, 0.9133, 0.5839, 0.913, 0.6697, 0.1791, 0.6697, 0.5659, 0.2131, 0.5659, 0.3085, 0.5333, 0.3097, 0.5335, 0.2143, 0.1791, 0.6697, 0.913, 0.6697, 0.9133, 0.7555, 0.1793, 0.7444, 0.5335, 0.2143, 0.5333, 0.3097, 0.5198, 0.3125, 0.5201, 0.2171, 0.1793, 0.7444, 0.9133, 0.7555, 0.9141, 0.791, 0.18, 0.7753, 0.5201, 0.2171, 0.5198, 0.3125, 0.5333, 0.3153, 0.5335, 0.2199, 0.18, 0.7753, 0.9141, 0.791, 0.9148, 0.7555, 0.1807, 0.7444, 0.5335, 0.2199, 0.5333, 0.3153, 0.5659, 0.3167, 0.5659, 0.2212, 0.1807, 0.7444, 0.9148, 0.7555, 0.9152, 0.6697, 0.181, 0.6697, 0.9148, 0.5839, 0.1807, 0.595, 0.181, 0.6697, 0.9152, 0.6697, 0.5985, 0.3153, 0.5984, 0.2199, 0.5659, 0.2212, 0.5659, 0.3167])
me_cube_006.materials.append(mat_material_008)
me_cube_006.use_remesh_preserve_volume = False
me_cube_006.use_remesh_preserve_attributes = False
me_cube_006.use_mirror_vertex_groups = False
me_cube_006.update()
me_cube_007 = bpy.data.meshes.new('Cube.007')
me_cube_007.from_pydata([(0.2392, 13.19, 1.645), (0.3381, 13.17, 1.883), (0.2392, 13.15, 2.12), (0.0003843, 13.14, 2.219), (-0.2384, 13.15, 2.12), (-0.3373, 13.17, 1.883), (-0.2384, 13.19, 1.645), (0.0003847, 13.2, 1.546), (0.1441, -7.128, 0.1082), (0.102, -7.12, 0.006922), (0.102, -7.137, 0.2094), (0.0003843, -7.141, 0.2513), (-0.1012, -7.137, 0.2094), (-0.1433, -7.128, 0.1082), (-0.1012, -7.12, 0.006922), (0.0003842, -7.115, -0.02789), (0.2988, -4.592, 0.3292), (0.2114, -4.573, 0.119), (0.2114, -4.61, 0.5393), (0.0003843, -4.618, 0.6264), (-0.2106, -4.61, 0.5393), (-0.298, -4.592, 0.3292), (-0.2106, -4.573, 0.119), (0.0003843, -4.565, 0.04461), (0.8511, -6.849, 2.002), (0.2572, -7.042, -0.05292), (-0.2564, -7.042, -0.05292), (-0.8503, -6.849, 2.002), (0.8511, -6.926, 2.002), (0.2572, -7.215, -0.05292), (-0.2564, -7.215, -0.05292), (-0.8503, -6.926, 2.002), (0.0003842, -7.042, -0.05292), (0.0003842, -6.849, 2.002), (0.000384, -7.215, -0.05292), (0.0003842, -6.926, 2.002), (0.3396, -7.175, -0.2787), (0.3396, -7.082, -0.2787), (0.4773, -7.175, -0.2787), (0.4773, -7.082, -0.2787), (-0.326, -7.177, -0.2812), (-0.326, -7.08, -0.2812), (-0.4707, -7.177, -0.2812), (-0.4707, -7.08, -0.2812), (-0.4505, -6.7, -2.098), (-0.4505, -6.732, -2.098), (-0.4029, -6.7, -2.098), (-0.4029, -6.732, -2.098), (0.4089, -6.727, -2.095), (0.4089, -6.704, -2.095), (0.3752, -6.704, -2.095), (0.3752, -6.727, -2.095)], [], [(9, 17, 16, 8), (17, 0, 1, 16), (8, 16, 18, 10), (16, 1, 2, 18), (10, 18, 19, 11), (18, 2, 3, 19), (11, 19, 20, 12), (19, 3, 4, 20), (12, 20, 21, 13), (20, 4, 5, 21), (13, 21, 22, 14), (21, 5, 6, 22), (14, 22, 23, 15), (22, 6, 7, 23), (0, 17, 23, 7), (17, 9, 15, 23), (24, 28, 29, 25), (26, 30, 31, 27), (27, 33, 32, 26), (33, 24, 25, 32), (28, 35, 34, 29), (35, 31, 30, 34), (31, 35, 33, 27), (35, 28, 24, 33), (34, 32, 37, 36), (29, 34, 36, 38), (32, 25, 39, 37), (25, 29, 38, 39), (32, 34, 40, 41), (34, 30, 42, 40), (26, 32, 41, 43), (30, 26, 43, 42), (42, 43, 44, 45), (43, 41, 46, 44), (40, 42, 45, 47), (41, 40, 47, 46), (39, 38, 48, 49), (37, 39, 49, 50), (38, 36, 51, 48), (36, 37, 50, 51), (47, 45, 44, 46), (48, 51, 50, 49), (2, 7, 6, 3), (3, 6, 5, 4), (0, 7, 2, 1)])
me_cube_007.polygons.foreach_set('use_smooth', [1, 1, 1, 1, 1, 1, 1, 1, 1, 1, 1, 1, 1, 1, 1, 1, 0, 0, 0, 0, 0, 0, 0, 0, 0, 0, 0, 0, 0, 0, 0, 0, 0, 0, 0, 0, 0, 0, 0, 0, 0, 0, 0, 0, 0])
_uv = me_cube_007.uv_layers.new(name='UVTex')
_uv.uv.foreach_set('vector', [0.2219, 0.03363, 0.2391, 0.4336, 0.2528, 0.4307, 0.2285, 0.03223, 0.2326, 0.84, 0.8928, 0.8369, 0.892, 0.8261, 0.2319, 0.8304, 0.2285, 0.03223, 0.2528, 0.4307, 0.2391, 0.4278, 0.2219, 0.03084, 0.2319, 0.8304, 0.892, 0.8261, 0.8912, 0.8369, 0.2312, 0.84, 0.2219, 0.03084, 0.2391, 0.4278, 0.2059, 0.4266, 0.2059, 0.03027, 0.2312, 0.84, 0.8912, 0.8369, 0.8909, 0.863, 0.2309, 0.863, 0.2059, 0.03027, 0.2059, 0.4266, 0.1728, 0.4278, 0.19, 0.03084, 0.2309, 0.863, 0.8909, 0.863, 0.8912, 0.8891, 0.2312, 0.886, 0.19, 0.03084, 0.1728, 0.4278, 0.1591, 0.4307, 0.1834, 0.03223, 0.2312, 0.886, 0.8912, 0.8891, 0.892, 0.8999, 0.2319, 0.8956, 0.1834, 0.03223, 0.1591, 0.4307, 0.1728, 0.4336, 0.19, 0.03363, 0.2319, 0.8956, 0.892, 0.8999, 0.8928, 0.8891, 0.2326, 0.886, 0.19, 0.03363, 0.1728, 0.4336, 0.2059, 0.4349, 0.2059, 0.03427, 0.2326, 0.886, 0.8928, 0.8891, 0.8931, 0.863, 0.2329, 0.863, 0.8928, 0.8369, 0.2326, 0.84, 0.2329, 0.863, 0.8931, 0.863, 0.2391, 0.4336, 0.2219, 0.03363, 0.2059, 0.03427, 0.2059, 0.4349, 0.7235, 0.3336, 0.7243, 0.3437, 0.4599, 0.4048, 0.4579, 0.3822, 0.4579, 0.3822, 0.4599, 0.4048, 0.7243, 0.3437, 0.7235, 0.3336, 0.4674, 0.4197, 0.6034, 0.4197, 0.6034, 0.09093, 0.5624, 0.09093, 0.6034, 0.4197, 0.7395, 0.4197, 0.6445, 0.09093, 0.6034, 0.09093, 0.7395, 0.4197, 0.6034, 0.4197, 0.6034, 0.09093, 0.6445, 0.09093, 0.6034, 0.4197, 0.4674, 0.4197, 0.5624, 0.09093, 0.6034, 0.09093, 0.2347, 0.3672, 0.492, 0.3672, 0.492, 0.3907, 0.2347, 0.3907, 0.492, 0.3672, 0.7493, 0.3672, 0.7493, 0.3907, 0.492, 0.3907, 0.4599, 0.4048, 0.4579, 0.3822, 0.429, 0.39, 0.43, 0.4021, 0.6982, 0.4354, 0.6492, 0.4354, 0.7139, 0.3924, 0.7402, 0.3924, 0.6492, 0.4354, 0.6982, 0.4354, 0.7402, 0.3924, 0.7139, 0.3924, 0.4579, 0.3822, 0.4599, 0.4048, 0.43, 0.4021, 0.429, 0.39, 0.4579, 0.3822, 0.4599, 0.4048, 0.4297, 0.4024, 0.4286, 0.3897, 0.6492, 0.4354, 0.6003, 0.4354, 0.5594, 0.3919, 0.587, 0.3919, 0.6003, 0.4354, 0.6492, 0.4354, 0.587, 0.3919, 0.5594, 0.3919, 0.4599, 0.4048, 0.4579, 0.3822, 0.4286, 0.3897, 0.4297, 0.4024, 0.4297, 0.4024, 0.4286, 0.3897, 0.1876, 0.3609, 0.188, 0.3651, 0.5594, 0.3919, 0.587, 0.3919, 0.5723, 0.04555, 0.5633, 0.04555, 0.587, 0.3919, 0.5594, 0.3919, 0.5633, 0.04555, 0.5723, 0.04555, 0.4286, 0.3897, 0.4297, 0.4024, 0.188, 0.3651, 0.1876, 0.3609, 0.429, 0.39, 0.43, 0.4021, 0.1883, 0.3645, 0.188, 0.3615, 0.7139, 0.3924, 0.7402, 0.3924, 0.7271, 0.04603, 0.7207, 0.04603, 0.7402, 0.3924, 0.7139, 0.3924, 0.7207, 0.04603, 0.7271, 0.04603, 0.43, 0.4021, 0.429, 0.39, 0.188, 0.3615, 0.1883, 0.3645, 0.37, 0.4261, 0.3556, 0.4261, 0.3556, 0.4358, 0.37, 0.4358, 0.6155, 0.4275, 0.6053, 0.4275, 0.6053, 0.4344, 0.6155, 0.4344, 0.1259, 0.5462, 0.9008, 0.5462, 0.9008, 0.9569, 0.1259, 0.9569, 0.1259, 0.5462, 0.9008, 0.5462, 0.9008, 0.9569, 0.1259, 0.9569, 0.1259, 0.5462, 0.9008, 0.5462, 0.9008, 0.9569, 0.1259, 0.9569])
me_cube_007.materials.append(mat_material_009)
me_cube_007.use_remesh_preserve_volume = False
me_cube_007.use_remesh_preserve_attributes = False
me_cube_007.use_mirror_vertex_groups = False
me_cube_007.update()
me_cube_008 = bpy.data.meshes.new('Cube.008')
me_cube_008.from_pydata([(0.3865, 13.54, 2.159), (0.3865, 13.27, 2.273), (0.3865, 13.0, 2.159), (0.3865, 12.88, 1.886), (0.3865, 13.0, 1.613), (0.3865, 13.27, 1.5), (0.3865, 13.54, 1.613), (0.3865, 13.66, 1.886), (-0.3858, 13.54, 2.159), (-0.3858, 13.27, 2.273), (-0.3858, 13.0, 2.159), (-0.3858, 12.88, 1.886), (-0.3858, 13.0, 1.613), (-0.3858, 13.27, 1.5), (-0.3858, 13.54, 1.613), (-0.3858, 13.66, 1.886), (1.165, 13.48, 2.091), (1.165, 13.56, 1.886), (1.165, 13.48, 1.681), (1.165, 13.27, 1.597), (1.165, 13.07, 1.681), (1.165, 12.98, 1.886), (1.165, 13.07, 2.091), (1.165, 13.27, 2.176), (1.165, 13.27, 1.886), (-1.151, 13.46, 2.078), (-1.151, 13.54, 1.886), (-1.151, 13.46, 1.695), (-1.151, 13.27, 1.616), (-1.151, 13.08, 1.695), (-1.151, 13.0, 1.886), (-1.151, 13.08, 2.078), (-1.151, 13.27, 2.157), (-1.151, 13.27, 1.886), (0.1621, -7.422, -0.08624), (0.2291, -7.436, 0.07485), (0.1621, -7.45, 0.2359), (0.0003843, -7.456, 0.3027), (-0.1613, -7.45, 0.2359), (-0.2283, -7.436, 0.07485), (-0.1613, -7.422, -0.08624), (0.0003842, -7.416, -0.153), (0.2392, 13.25, 1.645), (0.3381, 13.23, 1.883), (0.2392, 13.21, 2.12), (0.0003843, 13.2, 2.219), (-0.2384, 13.21, 2.12), (-0.3373, 13.23, 1.883), (-0.2384, 13.25, 1.645), (0.0003847, 13.26, 1.546), (0.3381, -7.069, 0.107), (0.2392, -7.048, -0.1309), (0.2392, -7.089, 0.3448), (0.0003843, -7.098, 0.4434), (-0.2384, -7.089, 0.3448), (-0.3373, -7.069, 0.107), (-0.2384, -7.048, -0.1309), (0.0003842, -7.038, -0.2127), (-7.141e-05, -13.04, 0.003028), (-7.683e-05, -13.04, -0.04325), (-2.03, -12.65, 0.02331), (-2.03, -12.65, -0.02331), (2.03, -12.65, 0.02331), (2.03, -12.65, -0.02331), (2.098, -9.703, 0.0386), (2.098, -9.703, -0.0386), (-0.3544, -8.709, -0.02534), (-0.5016, -7.848, -0.06235), (0.5951, -7.1, 0.1786), (2.132, -8.784, 0.04091), (2.132, -8.784, -0.04091), (-2.132, -8.784, 0.04091), (2.138, -7.911, 0.04086), (2.138, -7.911, -0.04086), (-2.138, -7.911, 0.04086), (2.128, -7.056, 0.03774), (2.128, -7.056, -0.03774), (-2.128, -7.056, 0.03774), (-2.128, -7.056, -0.03774), (0.595, -7.08, 0.01114), (-0.5943, -7.1, 0.1791), (-0.5944, -7.079, 0.01161), (-0.5015, -7.866, 0.08284), (0.5016, -7.848, -0.06276), (-0.3545, -8.694, -0.1493), (-0.0005395, -9.443, -0.2038), (-0.0004826, -9.458, -0.07359), (0.5017, -7.866, 0.08242), (-2.138, -7.911, -0.04086), (0.3538, -8.709, -0.02561), (0.3538, -8.694, -0.1495), (-2.132, -8.784, -0.04091), (-2.098, -9.703, 0.0386), (-2.098, -9.703, -0.0386), (-0.0002777, -8.719, 0.07313), (-0.0004449, -8.674, -0.2692), (0.0001744, -7.894, 0.2837), (-9.229e-05, -7.822, -0.2615), (0.0005676, -7.15, 0.4363), (0.0002492, -7.064, -0.2146), (0.1557, -8.715, 0.0313), (0.1556, -8.681, -0.2271), (-0.1563, -8.715, 0.03147), (-0.1564, -8.681, -0.2269), (0.2431, -7.888, 0.2197), (0.2429, -7.833, -0.1985), (-0.2428, -7.888, 0.22), (-0.243, -7.833, -0.1982), (0.2965, -7.137, 0.3536), (0.2963, -7.073, -0.1336), (-0.2955, -7.137, 0.3539), (-0.2957, -7.072, -0.1333)], [], [(0, 8, 9, 1), (1, 9, 10, 2), (2, 10, 11, 3), (3, 11, 12, 4), (4, 12, 13, 5), (5, 13, 14, 6), (6, 14, 15, 7), (8, 0, 7, 15), (7, 0, 16, 17), (6, 7, 17, 18), (5, 6, 18, 19), (4, 5, 19, 20), (3, 4, 20, 21), (2, 3, 21, 22), (1, 2, 22, 23), (0, 1, 23, 16), (8, 15, 26, 25), (15, 14, 27, 26), (14, 13, 28, 27), (13, 12, 29, 28), (12, 11, 30, 29), (11, 10, 31, 30), (10, 9, 32, 31), (9, 8, 25, 32), (34, 51, 50, 35), (51, 42, 43, 50), (35, 50, 52, 36), (50, 43, 44, 52), (36, 52, 53, 37), (52, 44, 45, 53), (37, 53, 54, 38), (53, 45, 46, 54), (38, 54, 55, 39), (54, 46, 47, 55), (39, 55, 56, 40), (55, 47, 48, 56), (40, 56, 57, 41), (56, 48, 49, 57), (42, 51, 57, 49), (51, 34, 41, 57), (92, 86, 66, 71), (84, 85, 93, 91), (89, 86, 64, 69), (65, 85, 90, 70), (71, 66, 82, 74), (67, 84, 91, 88), (87, 89, 69, 72), (70, 90, 83, 73), (75, 68, 87, 72), (83, 79, 76, 73), (82, 80, 77, 74), (78, 81, 67, 88), (58, 62, 64, 86), (65, 63, 59, 85), (92, 60, 58, 86), (59, 61, 93, 85), (89, 87, 104, 100), (105, 83, 90, 101), (106, 82, 66, 102), (84, 67, 107, 103), (100, 104, 96, 94), (97, 105, 101, 95), (96, 106, 102, 94), (103, 107, 97, 95), (68, 108, 104, 87), (105, 109, 79, 83), (106, 110, 80, 82), (81, 111, 107, 67), (108, 98, 96, 104), (97, 99, 109, 105), (96, 98, 110, 106), (111, 99, 97, 107), (63, 65, 64, 62), (65, 70, 69, 64), (70, 73, 72, 69), (73, 76, 75, 72), (58, 59, 63, 62), (58, 60, 61, 59), (60, 92, 93, 61), (92, 71, 91, 93), (71, 74, 88, 91), (74, 77, 78, 88), (80, 81, 78, 77), (68, 75, 76, 79), (68, 79, 109, 108), (98, 108, 109, 99), (98, 99, 111, 110), (80, 110, 111, 81), (17, 16, 23, 24), (17, 24, 19, 18), (19, 24, 21, 20), (21, 24, 23, 22), (26, 33, 32, 25), (26, 27, 28, 33), (28, 29, 30, 33), (30, 31, 32, 33), (94, 102, 66, 86), (94, 86, 89, 100), (95, 85, 84, 103), (95, 101, 90, 85)])
me_cube_008.polygons.foreach_set('use_smooth', [1, 1, 1, 1, 1, 1, 1, 1, 1, 1, 1, 1, 1, 1, 1, 1, 1, 1, 1, 1, 1, 1, 1, 1, 0, 1, 0, 1, 0, 1, 0, 1, 0, 1, 0, 1, 0, 1, 1, 0, 0, 0, 0, 0, 0, 0, 0, 0, 0, 0, 0, 0, 0, 0, 0, 0, 0, 0, 0, 0, 0, 0, 0, 0, 0, 0, 0, 0, 0, 0, 0, 0, 0, 0, 0, 0, 0, 0, 0, 0, 0, 0, 0, 0, 0, 0, 0, 0, 0, 0, 0, 0, 0, 0, 0, 0, 0, 0, 0, 0])
_uv = me_cube_008.uv_layers.new(name='UVTex')
_uv.uv.foreach_set('vector', [0.8241, 0.7415, 0.6642, 0.7415, 0.6642, 0.685, 0.8241, 0.685, 0.8241, 0.685, 0.6642, 0.685, 0.6642, 0.6284, 0.8241, 0.6284, 0.8241, 0.6284, 0.6642, 0.6284, 0.6642, 0.605, 0.8241, 0.605, 0.8241, 0.605, 0.6642, 0.605, 0.6642, 0.6284, 0.8241, 0.6284, 0.8241, 0.6284, 0.6642, 0.6284, 0.6642, 0.685, 0.8241, 0.685, 0.8241, 0.685, 0.6642, 0.685, 0.6642, 0.7415, 0.8241, 0.7415, 0.8241, 0.7415, 0.6642, 0.7415, 0.6642, 0.7649, 0.8241, 0.7649, 0.6642, 0.7415, 0.8241, 0.7415, 0.8241, 0.7649, 0.6642, 0.7649, 0.8241, 0.7649, 0.8241, 0.7415, 0.9853, 0.7274, 0.9853, 0.745, 0.8241, 0.7415, 0.8241, 0.7649, 0.9853, 0.745, 0.9853, 0.7274, 0.8241, 0.685, 0.8241, 0.7415, 0.9853, 0.7274, 0.9853, 0.685, 0.8241, 0.6284, 0.8241, 0.685, 0.9853, 0.685, 0.9853, 0.6425, 0.8241, 0.605, 0.8241, 0.6284, 0.9853, 0.6425, 0.9853, 0.6249, 0.8241, 0.6284, 0.8241, 0.605, 0.9853, 0.6249, 0.9853, 0.6425, 0.8241, 0.685, 0.8241, 0.6284, 0.9853, 0.6425, 0.9853, 0.685, 0.8241, 0.7415, 0.8241, 0.685, 0.9853, 0.685, 0.9853, 0.7274, 0.6642, 0.7415, 0.6642, 0.7649, 0.5057, 0.741, 0.5057, 0.7246, 0.6642, 0.7649, 0.6642, 0.7415, 0.5057, 0.7246, 0.5057, 0.741, 0.6642, 0.7415, 0.6642, 0.685, 0.5057, 0.685, 0.5057, 0.7246, 0.6642, 0.685, 0.6642, 0.6284, 0.5057, 0.6453, 0.5057, 0.685, 0.6642, 0.6284, 0.6642, 0.605, 0.5057, 0.6289, 0.5057, 0.6453, 0.6642, 0.605, 0.6642, 0.6284, 0.5057, 0.6453, 0.5057, 0.6289, 0.6642, 0.6284, 0.6642, 0.685, 0.5057, 0.685, 0.5057, 0.6453, 0.6642, 0.685, 0.6642, 0.7415, 0.5057, 0.7246, 0.5057, 0.685, 0.2198, 0.5923, 0.5597, 0.5923, 0.5597, 0.9322, 0.2198, 0.9322, 0.1272, 0.8065, 0.969, 0.8065, 0.964, 0.7818, 0.1365, 0.7818, 0.2198, 0.5923, 0.5597, 0.5923, 0.5597, 0.9322, 0.2198, 0.9322, 0.1365, 0.7818, 0.964, 0.7818, 0.9591, 0.8065, 0.1458, 0.8065, 0.2198, 0.5923, 0.5597, 0.5923, 0.5597, 0.9322, 0.2198, 0.9322, 0.1458, 0.8065, 0.9591, 0.8065, 0.9571, 0.8662, 0.1496, 0.8662, 0.2198, 0.5923, 0.5597, 0.5923, 0.5597, 0.9322, 0.2198, 0.9322, 0.1496, 0.8662, 0.9571, 0.8662, 0.9591, 0.9258, 0.1458, 0.9258, 0.2198, 0.5923, 0.5597, 0.5923, 0.5597, 0.9322, 0.2198, 0.9322, 0.1458, 0.9258, 0.9591, 0.9258, 0.964, 0.9505, 0.1365, 0.9505, 0.2198, 0.5923, 0.5597, 0.5923, 0.5597, 0.9322, 0.2198, 0.9322, 0.1365, 0.9505, 0.964, 0.9505, 0.969, 0.9258, 0.1272, 0.9258, 0.2198, 0.5923, 0.5597, 0.5923, 0.5597, 0.9322, 0.2198, 0.9322, 0.1272, 0.9258, 0.969, 0.9258, 0.971, 0.8662, 0.1239, 0.8662, 0.969, 0.8065, 0.1272, 0.8065, 0.1239, 0.8662, 0.971, 0.8662, 0.2198, 0.5923, 0.5597, 0.5923, 0.5597, 0.9322, 0.2198, 0.9322, 0.4278, 0.267, 0.565, 0.2759, 0.5453, 0.3254, 0.4297, 0.3283, 0.5441, 0.3257, 0.5635, 0.2767, 0.4279, 0.267, 0.4298, 0.3277, 0.5898, 0.3226, 0.565, 0.2759, 0.6964, 0.2535, 0.6997, 0.3114, 0.6946, 0.2535, 0.5635, 0.2767, 0.5881, 0.3229, 0.6977, 0.311, 0.4297, 0.3283, 0.5453, 0.3254, 0.5396, 0.3806, 0.4332, 0.3851, 0.5383, 0.3801, 0.5441, 0.3257, 0.4298, 0.3277, 0.4332, 0.3841, 0.6026, 0.3759, 0.5898, 0.3226, 0.6997, 0.3114, 0.701, 0.3654, 0.6977, 0.311, 0.5881, 0.3229, 0.6004, 0.3755, 0.6991, 0.3646, 0.7013, 0.4173, 0.6117, 0.4245, 0.6026, 0.3759, 0.701, 0.3654, 0.6004, 0.3755, 0.609, 0.4232, 0.6995, 0.4163, 0.6991, 0.3646, 0.5396, 0.3806, 0.537, 0.4308, 0.4376, 0.4396, 0.4332, 0.3851, 0.4376, 0.4383, 0.5355, 0.4294, 0.5383, 0.3801, 0.4332, 0.3841, 0.5555, 0.03374, 0.6879, 0.05905, 0.6964, 0.2535, 0.565, 0.2759, 0.6946, 0.2535, 0.6868, 0.05999, 0.555, 0.03492, 0.5635, 0.2767, 0.4278, 0.267, 0.4187, 0.0619, 0.5555, 0.03374, 0.565, 0.2759, 0.555, 0.03492, 0.4188, 0.06288, 0.4279, 0.267, 0.5635, 0.2767, 0.3194, 0.185, 0.3402, 0.3036, 0.3038, 0.3005, 0.2915, 0.1841, 0.3038, 0.3083, 0.3402, 0.3061, 0.3194, 0.187, 0.2915, 0.1889, 0.2354, 0.3005, 0.199, 0.3036, 0.2197, 0.185, 0.2476, 0.1841, 0.2197, 0.1871, 0.199, 0.3061, 0.2354, 0.3083, 0.2476, 0.1889, 0.2915, 0.1841, 0.3038, 0.3005, 0.2696, 0.2997, 0.2695, 0.1835, 0.2696, 0.3098, 0.3038, 0.3083, 0.2915, 0.1889, 0.2695, 0.1899, 0.2696, 0.2997, 0.2354, 0.3005, 0.2476, 0.1841, 0.2695, 0.1835, 0.2476, 0.1889, 0.2354, 0.3083, 0.2696, 0.3098, 0.2695, 0.1899, 0.3533, 0.4114, 0.3113, 0.4062, 0.3038, 0.3005, 0.3402, 0.3036, 0.3038, 0.3083, 0.3113, 0.4152, 0.3533, 0.4142, 0.3402, 0.3061, 0.2354, 0.3005, 0.228, 0.4062, 0.1859, 0.4115, 0.199, 0.3036, 0.1859, 0.4143, 0.228, 0.4153, 0.2354, 0.3083, 0.199, 0.3061, 0.3113, 0.4062, 0.2697, 0.4043, 0.2696, 0.2997, 0.3038, 0.3005, 0.2696, 0.3098, 0.2696, 0.4165, 0.3113, 0.4152, 0.3038, 0.3083, 0.2696, 0.2997, 0.2697, 0.4043, 0.228, 0.4062, 0.2354, 0.3005, 0.228, 0.4153, 0.2696, 0.4165, 0.2696, 0.3098, 0.2354, 0.3083, 0.2169, 0.0714, 0.5735, 0.0714, 0.5735, 0.428, 0.2169, 0.428, 0.2169, 0.0714, 0.5735, 0.0714, 0.5735, 0.428, 0.2169, 0.428, 0.2169, 0.0714, 0.5735, 0.0714, 0.5735, 0.428, 0.2169, 0.428, 0.2169, 0.0714, 0.5735, 0.0714, 0.5735, 0.428, 0.2169, 0.428, 0.2169, 0.0714, 0.5735, 0.0714, 0.5735, 0.428, 0.2169, 0.428, 0.2169, 0.0714, 0.5735, 0.0714, 0.5735, 0.428, 0.2169, 0.428, 0.2169, 0.0714, 0.5735, 0.0714, 0.5735, 0.428, 0.2169, 0.428, 0.2169, 0.0714, 0.5735, 0.0714, 0.5735, 0.428, 0.2169, 0.428, 0.2169, 0.0714, 0.5735, 0.0714, 0.5735, 0.428, 0.2169, 0.428, 0.2169, 0.0714, 0.5735, 0.0714, 0.5735, 0.428, 0.2169, 0.428, 0.2169, 0.0714, 0.5735, 0.0714, 0.5735, 0.428, 0.2169, 0.428, 0.2169, 0.0714, 0.5735, 0.0714, 0.5735, 0.428, 0.2169, 0.428, 0.2169, 0.0714, 0.5735, 0.0714, 0.5735, 0.428, 0.2169, 0.428, 0.2169, 0.0714, 0.5735, 0.0714, 0.5735, 0.428, 0.2169, 0.428, 0.2169, 0.0714, 0.5735, 0.0714, 0.5735, 0.428, 0.2169, 0.428, 0.2169, 0.0714, 0.5735, 0.0714, 0.5735, 0.428, 0.2169, 0.428, 0.9853, 0.745, 0.9853, 0.7274, 0.9853, 0.685, 0.9853, 0.685, 0.9853, 0.745, 0.9853, 0.685, 0.9853, 0.685, 0.9853, 0.7274, 0.9853, 0.685, 0.9853, 0.685, 0.9853, 0.6249, 0.9853, 0.6425, 0.9853, 0.6249, 0.9853, 0.685, 0.9853, 0.685, 0.9853, 0.6425, 0.5057, 0.741, 0.5057, 0.685, 0.5057, 0.685, 0.5057, 0.7246, 0.5057, 0.741, 0.5057, 0.7246, 0.5057, 0.685, 0.5057, 0.685, 0.5057, 0.685, 0.5057, 0.6453, 0.5057, 0.6289, 0.5057, 0.685, 0.5057, 0.6289, 0.5057, 0.6453, 0.5057, 0.685, 0.5057, 0.685, 0.2695, 0.1835, 0.2476, 0.1841, 0.2197, 0.185, 0.2695, 0.07952, 0.2695, 0.1835, 0.2695, 0.07952, 0.3194, 0.185, 0.2915, 0.1841, 0.2695, 0.1899, 0.2695, 0.08169, 0.2197, 0.1871, 0.2476, 0.1889, 0.2695, 0.1899, 0.2915, 0.1889, 0.3194, 0.187, 0.2695, 0.08169])
me_cube_008.materials.append(mat_material_010)
me_cube_008.use_remesh_preserve_volume = False
me_cube_008.use_remesh_preserve_attributes = False
me_cube_008.use_mirror_vertex_groups = False
me_cube_008.update()

# ---- objects
ob_lamp_002 = bpy.data.objects.new('Lamp.002', light_spot_002)
ob_plane_002 = bpy.data.objects.new('Plane.002', me_plane_002)
ob_lamp_001 = bpy.data.objects.new('Lamp.001', light_spot_001)
ob_plane_001 = bpy.data.objects.new('Plane.001', me_plane_001)
ob_plane = bpy.data.objects.new('Plane', me_plane)
ob_lamp = bpy.data.objects.new('Lamp', light_spot)
ob_camera = bpy.data.objects.new('Camera', cam_camera)
ob_cube = bpy.data.objects.new('Cube', me_cube_005)
ob_cube_001 = bpy.data.objects.new('Cube.001', me_cube_006)
ob_cube_002 = bpy.data.objects.new('Cube.002', me_cube_007)
ob_cube_003 = bpy.data.objects.new('Cube.003', me_cube_008)

# ---- transforms, parenting, visibility, modifiers, constraints
ob_lamp_002.location = (7.462, -2.203, 3.141)
ob_lamp_002.rotation_euler = (-1.386, -0.8257, -2.059)
ob_lamp_002.lock_rotations_4d = False
ob_lamp_002.empty_display_type = 'ARROWS'
ob_lamp_002.color = (0.0, 0.0, 0.0, 0.0)
ob_lamp_002.lineart.crease_threshold = 0.0
ob_plane_002.location = (-5.941, -1.294, 0.0)
ob_plane_002.rotation_euler = (1.571, -0.0, 1.571)
ob_plane_002.scale = (6.692, 6.692, 6.692)
ob_plane_002.lock_rotations_4d = False
ob_plane_002.empty_display_type = 'ARROWS'
ob_plane_002.lineart.crease_threshold = 0.0
ob_lamp_001.location = (-4.924, -5.771, 3.485)
ob_lamp_001.rotation_euler = (-1.159, -0.696, -3.884)
ob_lamp_001.lock_rotations_4d = False
ob_lamp_001.empty_display_type = 'ARROWS'
ob_lamp_001.color = (0.0, 0.0, 0.0, 0.0)
ob_lamp_001.lineart.crease_threshold = 0.0
ob_plane_001.location = (0.0, 1.518, 0.0)
ob_plane_001.rotation_euler = (1.571, -0.0, 0.0)
ob_plane_001.scale = (6.692, 6.692, 6.692)
ob_plane_001.lock_rotations_4d = False
ob_plane_001.empty_display_type = 'ARROWS'
ob_plane_001.lineart.crease_threshold = 0.0
ob_plane.location = (0.0, 0.0, -0.6405)
ob_plane.scale = (6.689, 6.689, 6.689)
ob_plane.lock_rotations_4d = False
ob_plane.empty_display_type = 'ARROWS'
ob_plane.lineart.crease_threshold = 0.0
ob_lamp.location = (3.881, -5.986, 5.513)
ob_lamp.rotation_euler = (0.1427, 1.011, -0.7208)
ob_lamp.lock_rotations_4d = False
ob_lamp.empty_display_type = 'ARROWS'
ob_lamp.color = (0.0, 0.0, 0.0, 0.0)
ob_lamp.lineart.crease_threshold = 0.0
ob_camera.location = (6.59, -6.932, 6.07)
ob_camera.rotation_euler = (1.109, 0.01082, 0.8149)
ob_camera.lock_rotations_4d = False
ob_camera.empty_display_type = 'ARROWS'
ob_camera.color = (0.0, 0.0, 0.0, 0.0)
ob_camera.display_type = 'WIRE'
ob_camera.lineart.crease_threshold = 0.0
ob_cube.location = (-3.163, 1.069, -0.4899)
ob_cube.rotation_euler = (0.0, -1.396, 1.571)
ob_cube.scale = (0.1739, 0.1739, 0.1739)
ob_cube.lock_rotations_4d = False
ob_cube.empty_display_type = 'ARROWS'
ob_cube.color = (0.0, 0.0, 0.0, 1.0)
ob_cube.lineart.crease_threshold = 0.0
ob_cube_001.location = (-0.8779, 0.9434, 0.6846)
ob_cube_001.rotation_euler = (1.134, -0.0, 0.0)
ob_cube_001.scale = (0.13, 0.13, 0.13)
ob_cube_001.lock_rotations_4d = False
ob_cube_001.empty_display_type = 'ARROWS'
ob_cube_001.color = (0.0, 0.0, 0.0, 1.0)
ob_cube_001.lineart.crease_threshold = 0.0
ob_cube_002.location = (-1.935, 0.9096, 0.3994)
ob_cube_002.rotation_euler = (1.134, -0.0, 0.0)
ob_cube_002.scale = (0.145, 0.145, 0.145)
ob_cube_002.lock_rotations_4d = False
ob_cube_002.empty_display_type = 'ARROWS'
ob_cube_002.color = (0.0, 0.0, 0.0, 1.0)
ob_cube_002.lineart.crease_threshold = 0.0
ob_cube_003.location = (0.0, 0.9553, 0.9054)
ob_cube_003.rotation_euler = (1.134, -0.0, 0.0)
ob_cube_003.scale = (0.1299, 0.1299, 0.1299)
ob_cube_003.lock_rotations_4d = False
ob_cube_003.empty_display_type = 'ARROWS'
ob_cube_003.color = (0.0, 0.0, 0.0, 1.0)
ob_cube_003.lineart.crease_threshold = 0.0

# ---- collection membership
col_collection_1.objects.link(ob_lamp_002)
col_collection_1.objects.link(ob_plane_002)
col_collection_1.objects.link(ob_lamp_001)
col_collection_1.objects.link(ob_plane_001)
col_collection_1.objects.link(ob_plane)
col_collection_1.objects.link(ob_lamp)
col_collection_1.objects.link(ob_camera)
col_collection_1.objects.link(ob_cube)
col_collection_1.objects.link(ob_cube_001)
col_collection_1.objects.link(ob_cube_002)
col_collection_1.objects.link(ob_cube_003)

# ---- scene / render settings (as saved in the file)
scene.camera = ob_camera
scene.frame_start = 1; scene.frame_end = 1; scene.frame_set(1)
scene.render.engine = 'BLENDER_EEVEE_NEXT'
scene.render.image_settings.file_format = 'JPEG'
scene.render.image_settings.color_mode = 'RGB'
scene.render.image_settings.compression = 90
scene.render.resolution_x = 800
scene.render.resolution_y = 600
scene.render.pixel_aspect_x = 100.0
scene.render.pixel_aspect_y = 100.0
scene.render.fps = 25
scene.render.dither_intensity = 0.0
scene.render.use_compositing = False
scene.render.use_sequencer = False
scene.render.bake_margin = 2
scene.render.bake_bias = 0.0
scene.render.use_stamp_time = False
scene.render.use_stamp_date = False
scene.render.use_stamp_frame = False
scene.render.use_stamp_camera = False
scene.render.use_stamp_scene = False
scene.render.use_stamp_filename = False
scene.render.use_stamp_render_time = False
scene.render.stamp_font_size = 0
scene.cycles.use_denoising = False
scene.cycles.samples = 10
scene.cycles.sampling_pattern = 'TABULATED_SOBOL'
scene.cycles.light_sampling_threshold = 0.0
scene.cycles.use_adaptive_sampling = False
scene.cycles.use_light_tree = False
scene.cycles.blur_glossy = 0.0
scene.cycles.volume_bounces = 1
scene.cycles.pixel_filter_type = 'GAUSSIAN'
scene.cycles.sample_clamp_indirect = 0.0
scene.view_settings.view_transform = 'Raw'
bpy.context.view_layer.update()
